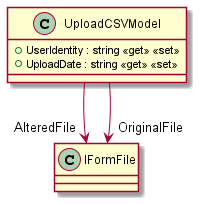

The diagram above was rendered by PlantUML. Its source (embedded in the PNG):
@startuml
class UploadCSVModel {
    + UserIdentity : string <<get>> <<set>>
    + UploadDate : string <<get>> <<set>>
}
UploadCSVModel --> "AlteredFile" IFormFile
UploadCSVModel --> "OriginalFile" IFormFile
@enduml